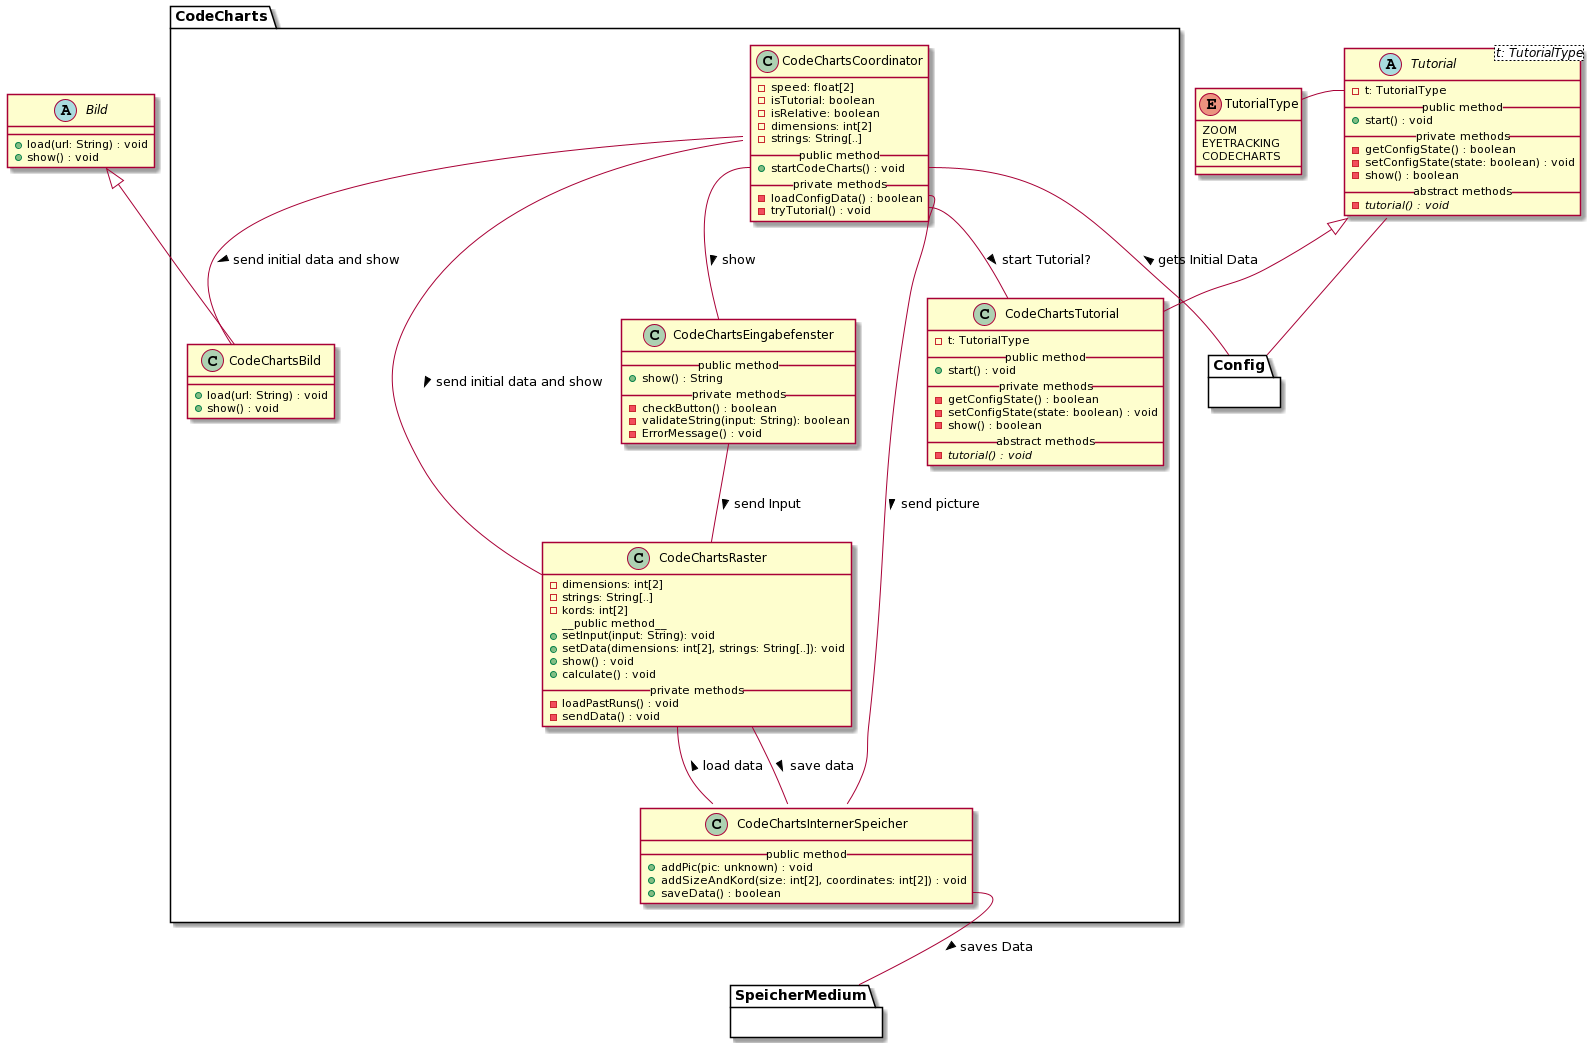

The diagram above was rendered by PlantUML. Its source (embedded in the PNG):
@startuml
' skinparam backgroundColor transparent
'() System #DA70D5
top to bottom direction

' --- TUTORIAL ---
abstract Tutorial<t: TutorialType> {
  - t: TutorialType
  __public method__
  + start() : void
  __private methods__
  - getConfigState() : boolean
  - setConfigState(state: boolean) : void
  - show() : boolean
  __abstract methods__
  - {abstract} tutorial() : void
}

enum TutorialType {
  ZOOM
  EYETRACKING
  CODECHARTS
}

' Interaktionen
Tutorial::t -l- TutorialType
Tutorial -d- Config


' --- BILD ---

abstract Bild {
  + load(url: String) : void
  + show() : void
}

' === CODE CHARTS ===
package CodeCharts {

    ' CodeCharts Tutorial 
    class CodeChartsTutorial {
      - t: TutorialType
      __public method__
      + start() : void
      __private methods__
      - getConfigState() : boolean
      - setConfigState(state: boolean) : void
      - show() : boolean
      __abstract methods__
      - {abstract} tutorial() : void
    }
  
    ' CodeCharts Coordinator
    class CodeChartsCoordinator {
        - speed: float[2]
        - isTutorial: boolean
        - isRelative: boolean
        - dimensions: int[2]
        - strings: String[..]
        __public method__
        + startCodeCharts() : void
        __private methods__
        - loadConfigData() : boolean
        - tryTutorial() : void
    }

    ' CodeCharts Interner Speicher
    class CodeChartsInternerSpeicher {
        __public method__
        + addPic(pic: unknown) : void
        + addSizeAndKord(size: int[2], coordinates: int[2]) : void
        + saveData() : boolean
    }

    ' CodeCharts Bild
    class CodeChartsBild {
        ' Unsicher ob es sinnvoll ist das Bild vorzuladen
        + load(url: String) : void
        + show() : void
    }

    ' CodeCharts Raster
    class CodeChartsRaster {
        ' Unsicher ob es sinnvoll ist alle vorherigen Durchläufe auf einmal zu laden
        - dimensions: int[2]
        - strings: String[..]
        - kords: int[2]
        __public method__ 
        + setInput(input: String): void
        + setData(dimensions: int[2], strings: String[..]): void
        + show() : void
        + calculate() : void
        __private methods__
        - loadPastRuns() : void
        - sendData() : void
    }

    ' CodeCharts Eingabefenster
    class CodeChartsEingabefenster {
        __public method__
        + show() : String
        __private methods__
        - checkButton() : boolean
        - validateString(input: String): boolean
        - ErrorMessage() : void
    }


    ' Vererbungen
    Bild <|-d- CodeChartsBild
    Tutorial <|-d- CodeChartsTutorial

    ' Interaktionen
    CodeChartsCoordinator -- CodeChartsBild : > send initial data and show
    CodeChartsCoordinator -- CodeChartsRaster : > send initial data and show
    CodeChartsCoordinator::startCodeCharts -- CodeChartsEingabefenster : > show
    CodeChartsCoordinator::loadConfigData -- CodeChartsInternerSpeicher : > send picture
    CodeChartsCoordinator::tryTutorial -- CodeChartsTutorial : > start Tutorial?
    CodeChartsRaster -- CodeChartsInternerSpeicher : < load data
    CodeChartsRaster -- CodeChartsInternerSpeicher : > save data
    CodeChartsEingabefenster -- CodeChartsRaster : > send Input



    ' Andere Module
    CodeChartsInternerSpeicher::saveData -- SpeicherMedium : > saves Data
    CodeChartsCoordinator::startCodeCharts -- Config : < gets Initial Data
  
}

' Blackboxen / Andere Module
package Config {}

package SpeicherMedium {}
@enduml